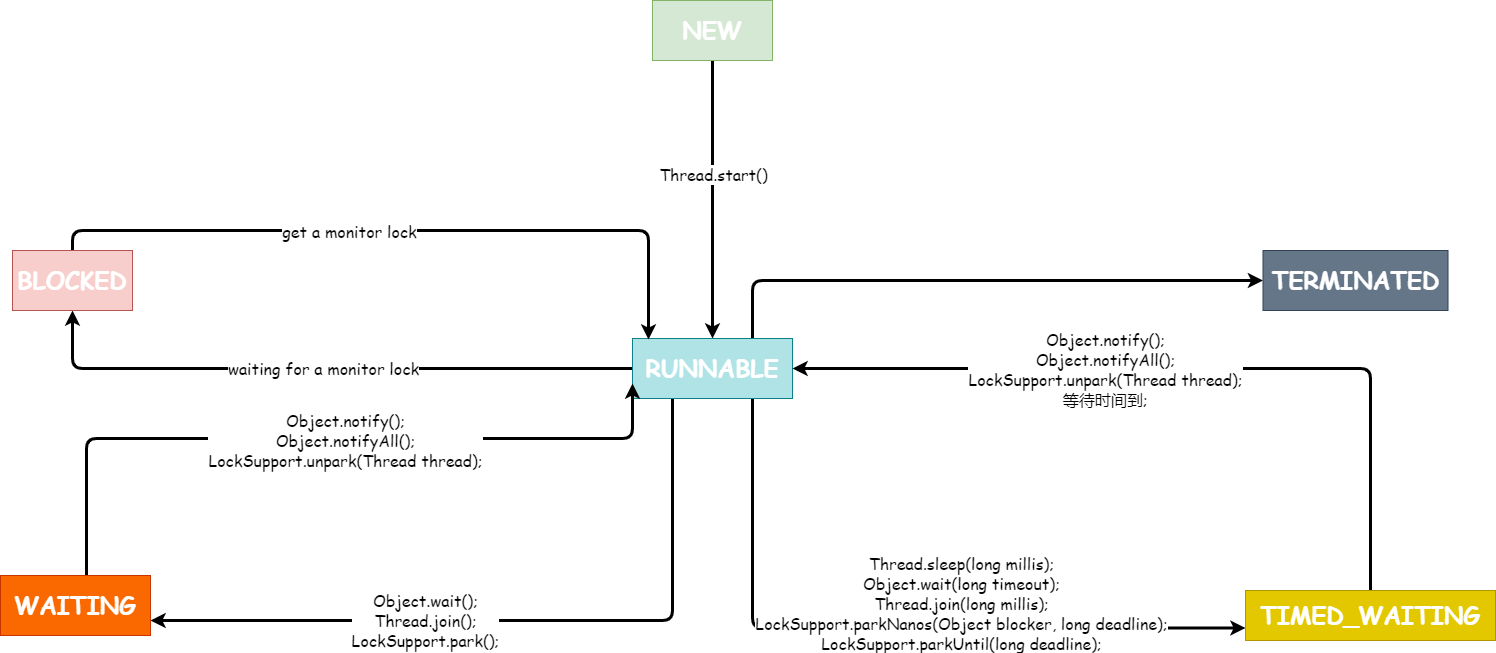

The diagram above was exported from draw.io. Its source (the exported page's mxGraphModel, read from the mxfile embedded in the PNG):
<mxGraphModel dx="1822" dy="1222" grid="0" gridSize="10" guides="1" tooltips="1" connect="1" arrows="1" fold="1" page="0" pageScale="1" pageWidth="1654" pageHeight="2336" background="none" math="0" shadow="0">
  <root>
    <mxCell id="0" />
    <mxCell id="1" parent="0" />
    <mxCell id="TiOeEc9COi31NVb_-SkI-19" style="edgeStyle=orthogonalEdgeStyle;rounded=1;orthogonalLoop=1;jettySize=auto;html=1;exitX=0.5;exitY=1;exitDx=0;exitDy=0;entryX=0.5;entryY=0;entryDx=0;entryDy=0;strokeWidth=3;" parent="1" source="TiOeEc9COi31NVb_-SkI-1" target="TiOeEc9COi31NVb_-SkI-5" edge="1">
      <mxGeometry relative="1" as="geometry" />
    </mxCell>
    <mxCell id="TiOeEc9COi31NVb_-SkI-20" value="&lt;font face=&quot;Comic Sans MS&quot; style=&quot;font-size: 16px;&quot;&gt;Thread.start()&lt;/font&gt;" style="edgeLabel;html=1;align=center;verticalAlign=middle;resizable=0;points=[];fontSize=16;" parent="TiOeEc9COi31NVb_-SkI-19" vertex="1" connectable="0">
      <mxGeometry x="-0.1846" relative="1" as="geometry">
        <mxPoint as="offset" />
      </mxGeometry>
    </mxCell>
    <mxCell id="TiOeEc9COi31NVb_-SkI-1" value="&lt;h1&gt;&lt;font face=&quot;Comic Sans MS&quot; color=&quot;#ffffff&quot;&gt;NEW&lt;/font&gt;&lt;/h1&gt;" style="rounded=0;whiteSpace=wrap;html=1;fillColor=#d5e8d4;strokeColor=#82b366;" parent="1" vertex="1">
      <mxGeometry x="590" y="-98" width="120" height="60" as="geometry" />
    </mxCell>
    <mxCell id="TiOeEc9COi31NVb_-SkI-17" value="&lt;font face=&quot;Comic Sans MS&quot; style=&quot;font-size: 16px&quot;&gt;waiting for a monitor lock&lt;/font&gt;" style="edgeStyle=orthogonalEdgeStyle;rounded=1;orthogonalLoop=1;jettySize=auto;html=1;entryX=0.5;entryY=1;entryDx=0;entryDy=0;strokeWidth=3;" parent="1" source="TiOeEc9COi31NVb_-SkI-5" target="TiOeEc9COi31NVb_-SkI-8" edge="1">
      <mxGeometry relative="1" as="geometry" />
    </mxCell>
    <mxCell id="TiOeEc9COi31NVb_-SkI-21" style="edgeStyle=orthogonalEdgeStyle;rounded=1;orthogonalLoop=1;jettySize=auto;html=1;exitX=0.25;exitY=1;exitDx=0;exitDy=0;entryX=1;entryY=0.75;entryDx=0;entryDy=0;strokeWidth=3;" parent="1" source="TiOeEc9COi31NVb_-SkI-5" target="TiOeEc9COi31NVb_-SkI-6" edge="1">
      <mxGeometry relative="1" as="geometry" />
    </mxCell>
    <mxCell id="TiOeEc9COi31NVb_-SkI-28" value="&lt;div style=&quot;font-size: 16px&quot;&gt;&lt;font face=&quot;Comic Sans MS&quot; style=&quot;font-size: 16px&quot;&gt;Object.wait();&lt;/font&gt;&lt;/div&gt;&lt;div style=&quot;font-size: 16px&quot;&gt;&lt;font face=&quot;Comic Sans MS&quot; style=&quot;font-size: 16px&quot;&gt;Thread.join();&lt;/font&gt;&lt;/div&gt;&lt;div style=&quot;font-size: 16px&quot;&gt;&lt;font face=&quot;Comic Sans MS&quot; style=&quot;font-size: 16px&quot;&gt;LockSupport.park();&lt;/font&gt;&lt;/div&gt;" style="edgeLabel;html=1;align=center;verticalAlign=middle;resizable=0;points=[];" parent="TiOeEc9COi31NVb_-SkI-21" vertex="1" connectable="0">
      <mxGeometry x="0.0737" y="-1" relative="1" as="geometry">
        <mxPoint x="-71" as="offset" />
      </mxGeometry>
    </mxCell>
    <mxCell id="TiOeEc9COi31NVb_-SkI-23" style="edgeStyle=orthogonalEdgeStyle;rounded=1;orthogonalLoop=1;jettySize=auto;html=1;exitX=0.75;exitY=1;exitDx=0;exitDy=0;entryX=0;entryY=0.75;entryDx=0;entryDy=0;strokeWidth=3;" parent="1" source="TiOeEc9COi31NVb_-SkI-5" target="TiOeEc9COi31NVb_-SkI-9" edge="1">
      <mxGeometry relative="1" as="geometry" />
    </mxCell>
    <mxCell id="TiOeEc9COi31NVb_-SkI-29" value="&lt;div style=&quot;font-size: 16px&quot;&gt;&lt;font face=&quot;Comic Sans MS&quot; style=&quot;font-size: 16px&quot;&gt;Thread.sleep(long millis);&lt;/font&gt;&lt;/div&gt;&lt;div style=&quot;font-size: 16px&quot;&gt;&lt;font face=&quot;Comic Sans MS&quot; style=&quot;font-size: 16px&quot;&gt;Object.wait(long timeout);&lt;/font&gt;&lt;/div&gt;&lt;div style=&quot;font-size: 16px&quot;&gt;&lt;font face=&quot;Comic Sans MS&quot; style=&quot;font-size: 16px&quot;&gt;Thread.join(long millis);&lt;/font&gt;&lt;/div&gt;&lt;div style=&quot;font-size: 16px&quot;&gt;&lt;font face=&quot;Comic Sans MS&quot; style=&quot;font-size: 16px&quot;&gt;LockSupport.parkNanos(Object blocker, long deadline);&lt;/font&gt;&lt;/div&gt;&lt;div style=&quot;font-size: 16px&quot;&gt;&lt;font face=&quot;Comic Sans MS&quot; style=&quot;font-size: 16px&quot;&gt;LockSupport.parkUntil(long deadline);&lt;/font&gt;&lt;/div&gt;" style="edgeLabel;html=1;align=center;verticalAlign=middle;resizable=0;points=[];" parent="TiOeEc9COi31NVb_-SkI-23" vertex="1" connectable="0">
      <mxGeometry x="-0.2205" y="38" relative="1" as="geometry">
        <mxPoint x="155.5" y="12.5" as="offset" />
      </mxGeometry>
    </mxCell>
    <mxCell id="TiOeEc9COi31NVb_-SkI-25" style="edgeStyle=orthogonalEdgeStyle;rounded=1;orthogonalLoop=1;jettySize=auto;html=1;exitX=0.75;exitY=0;exitDx=0;exitDy=0;entryX=0;entryY=0.5;entryDx=0;entryDy=0;strokeWidth=3;" parent="1" source="TiOeEc9COi31NVb_-SkI-5" target="TiOeEc9COi31NVb_-SkI-7" edge="1">
      <mxGeometry relative="1" as="geometry" />
    </mxCell>
    <mxCell id="TiOeEc9COi31NVb_-SkI-5" value="&lt;h1&gt;&lt;font face=&quot;Comic Sans MS&quot; color=&quot;#ffffff&quot;&gt;RUNNABLE&lt;/font&gt;&lt;br&gt;&lt;/h1&gt;" style="rounded=0;whiteSpace=wrap;html=1;fillColor=#b0e3e6;strokeColor=#0e8088;" parent="1" vertex="1">
      <mxGeometry x="570" y="240" width="160" height="60" as="geometry" />
    </mxCell>
    <mxCell id="TiOeEc9COi31NVb_-SkI-31" style="edgeStyle=orthogonalEdgeStyle;rounded=1;orthogonalLoop=1;jettySize=auto;html=1;entryX=0;entryY=0.75;entryDx=0;entryDy=0;strokeWidth=3;fontSize=16;" parent="1" source="TiOeEc9COi31NVb_-SkI-6" target="TiOeEc9COi31NVb_-SkI-5" edge="1">
      <mxGeometry relative="1" as="geometry">
        <Array as="points">
          <mxPoint x="24" y="340" />
          <mxPoint x="570" y="340" />
        </Array>
      </mxGeometry>
    </mxCell>
    <mxCell id="TiOeEc9COi31NVb_-SkI-32" value="&lt;div&gt;&lt;font face=&quot;Comic Sans MS&quot;&gt;Object.notify();&lt;/font&gt;&lt;/div&gt;&lt;div&gt;&lt;font face=&quot;Comic Sans MS&quot;&gt;Object.notifyAll();&lt;/font&gt;&lt;/div&gt;&lt;div&gt;&lt;font face=&quot;Comic Sans MS&quot;&gt;LockSupport.unpark(Thread thread);&lt;/font&gt;&lt;/div&gt;" style="edgeLabel;html=1;align=center;verticalAlign=middle;resizable=0;points=[];fontSize=16;" parent="TiOeEc9COi31NVb_-SkI-31" vertex="1" connectable="0">
      <mxGeometry x="0.071" y="-1" relative="1" as="geometry">
        <mxPoint as="offset" />
      </mxGeometry>
    </mxCell>
    <mxCell id="TiOeEc9COi31NVb_-SkI-6" value="&lt;h1&gt;&lt;font face=&quot;Comic Sans MS&quot;&gt;WAITING&lt;/font&gt;&lt;br&gt;&lt;/h1&gt;" style="rounded=0;whiteSpace=wrap;html=1;fillColor=#fa6800;strokeColor=#C73500;fontColor=#ffffff;" parent="1" vertex="1">
      <mxGeometry x="-62" y="477" width="150" height="60" as="geometry" />
    </mxCell>
    <mxCell id="TiOeEc9COi31NVb_-SkI-7" value="&lt;h1&gt;&lt;font face=&quot;Comic Sans MS&quot;&gt;TERMINATED&lt;/font&gt;&lt;br&gt;&lt;/h1&gt;" style="rounded=0;whiteSpace=wrap;html=1;fillColor=#647687;strokeColor=#314354;fontColor=#ffffff;" parent="1" vertex="1">
      <mxGeometry x="1200.5" y="152" width="185" height="60" as="geometry" />
    </mxCell>
    <mxCell id="TiOeEc9COi31NVb_-SkI-18" style="edgeStyle=orthogonalEdgeStyle;rounded=1;orthogonalLoop=1;jettySize=auto;html=1;exitX=0.5;exitY=0;exitDx=0;exitDy=0;entryX=0.1;entryY=0.017;entryDx=0;entryDy=0;entryPerimeter=0;strokeWidth=3;" parent="1" source="TiOeEc9COi31NVb_-SkI-8" target="TiOeEc9COi31NVb_-SkI-5" edge="1">
      <mxGeometry relative="1" as="geometry" />
    </mxCell>
    <mxCell id="TiOeEc9COi31NVb_-SkI-26" value="&lt;font face=&quot;Comic Sans MS&quot; style=&quot;font-size: 16px;&quot;&gt;get a monitor lock&lt;/font&gt;" style="edgeLabel;html=1;align=center;verticalAlign=middle;resizable=0;points=[];fontSize=16;" parent="TiOeEc9COi31NVb_-SkI-18" vertex="1" connectable="0">
      <mxGeometry x="-0.1422" y="4" relative="1" as="geometry">
        <mxPoint x="-6" y="4" as="offset" />
      </mxGeometry>
    </mxCell>
    <mxCell id="TiOeEc9COi31NVb_-SkI-8" value="&lt;h1&gt;&lt;font face=&quot;Comic Sans MS&quot; color=&quot;#ffffff&quot;&gt;BLOCKED&lt;/font&gt;&lt;br&gt;&lt;/h1&gt;" style="rounded=0;whiteSpace=wrap;html=1;fillColor=#f8cecc;strokeColor=#b85450;" parent="1" vertex="1">
      <mxGeometry x="-50" y="152" width="120" height="60" as="geometry" />
    </mxCell>
    <mxCell id="TiOeEc9COi31NVb_-SkI-24" style="edgeStyle=orthogonalEdgeStyle;rounded=1;orthogonalLoop=1;jettySize=auto;html=1;exitX=0.5;exitY=0;exitDx=0;exitDy=0;entryX=1;entryY=0.5;entryDx=0;entryDy=0;strokeWidth=3;" parent="1" source="TiOeEc9COi31NVb_-SkI-9" target="TiOeEc9COi31NVb_-SkI-5" edge="1">
      <mxGeometry relative="1" as="geometry" />
    </mxCell>
    <mxCell id="TiOeEc9COi31NVb_-SkI-30" value="&lt;div style=&quot;font-size: 16px&quot;&gt;&lt;font face=&quot;Comic Sans MS&quot; style=&quot;font-size: 16px&quot;&gt;Object.notify();&lt;/font&gt;&lt;/div&gt;&lt;div style=&quot;font-size: 16px&quot;&gt;&lt;font face=&quot;Comic Sans MS&quot; style=&quot;font-size: 16px&quot;&gt;Object.notifyAll();&lt;/font&gt;&lt;/div&gt;&lt;div style=&quot;font-size: 16px&quot;&gt;&lt;font face=&quot;Comic Sans MS&quot; style=&quot;font-size: 16px&quot;&gt;LockSupport.unpark(Thread thread);&lt;/font&gt;&lt;/div&gt;&lt;div style=&quot;font-size: 16px&quot;&gt;&lt;font style=&quot;font-size: 16px&quot; face=&quot;Comic Sans MS&quot;&gt;等待时间到;&lt;/font&gt;&lt;/div&gt;" style="edgeLabel;html=1;align=center;verticalAlign=middle;resizable=0;points=[];" parent="TiOeEc9COi31NVb_-SkI-24" vertex="1" connectable="0">
      <mxGeometry x="0.1126" y="-4" relative="1" as="geometry">
        <mxPoint x="-43" y="4" as="offset" />
      </mxGeometry>
    </mxCell>
    <mxCell id="TiOeEc9COi31NVb_-SkI-9" value="&lt;h1&gt;&lt;font face=&quot;Comic Sans MS&quot;&gt;TIMED_WAITING&lt;/font&gt;&lt;br&gt;&lt;/h1&gt;" style="rounded=0;whiteSpace=wrap;html=1;fillColor=#e3c800;strokeColor=#B09500;fontColor=#ffffff;" parent="1" vertex="1">
      <mxGeometry x="1183" y="492" width="250" height="50" as="geometry" />
    </mxCell>
  </root>
</mxGraphModel>